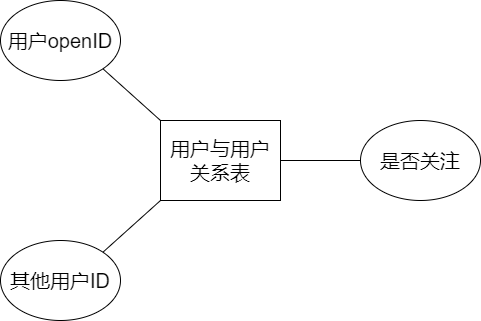

The diagram above was exported from draw.io. Its source (the exported page's mxGraphModel, read from the mxfile embedded in the PNG):
<mxGraphModel dx="1121" dy="2934" grid="1" gridSize="10" guides="1" tooltips="1" connect="1" arrows="1" fold="1" page="1" pageScale="1" pageWidth="827" pageHeight="1169" math="0" shadow="0">
  <root>
    <mxCell id="0" />
    <mxCell id="1" parent="0" />
    <mxCell id="2" value="用户与用户关系表" style="rounded=0;whiteSpace=wrap;html=1;fontSize=20;" vertex="1" parent="1">
      <mxGeometry x="240" y="-2160" width="120" height="80" as="geometry" />
    </mxCell>
    <mxCell id="3" value="用户openID" style="ellipse;whiteSpace=wrap;html=1;fontSize=20;" vertex="1" parent="1">
      <mxGeometry x="80" y="-2280" width="120" height="80" as="geometry" />
    </mxCell>
    <mxCell id="5" value="是否关注" style="ellipse;whiteSpace=wrap;html=1;fontSize=20;" vertex="1" parent="1">
      <mxGeometry x="440" y="-2160" width="120" height="80" as="geometry" />
    </mxCell>
    <mxCell id="6" value="其他用户ID" style="ellipse;whiteSpace=wrap;html=1;fontSize=20;" vertex="1" parent="1">
      <mxGeometry x="80" y="-2040" width="120" height="80" as="geometry" />
    </mxCell>
    <mxCell id="7" value="" style="endArrow=none;html=1;fontSize=20;entryX=0;entryY=0.5;entryDx=0;entryDy=0;exitX=1;exitY=0.5;exitDx=0;exitDy=0;" edge="1" parent="1" source="2" target="5">
      <mxGeometry width="50" height="50" relative="1" as="geometry">
        <mxPoint x="400" y="-2120" as="sourcePoint" />
        <mxPoint x="520" y="-2240" as="targetPoint" />
      </mxGeometry>
    </mxCell>
    <mxCell id="9" value="" style="endArrow=none;html=1;fontSize=20;entryX=0;entryY=1;entryDx=0;entryDy=0;exitX=1;exitY=0;exitDx=0;exitDy=0;" edge="1" parent="1" source="6" target="2">
      <mxGeometry width="50" height="50" relative="1" as="geometry">
        <mxPoint x="450" y="-2070" as="sourcePoint" />
        <mxPoint x="570" y="-2190" as="targetPoint" />
      </mxGeometry>
    </mxCell>
    <mxCell id="10" value="" style="endArrow=none;html=1;fontSize=20;entryX=1;entryY=1;entryDx=0;entryDy=0;exitX=0;exitY=0;exitDx=0;exitDy=0;" edge="1" parent="1" source="2" target="3">
      <mxGeometry width="50" height="50" relative="1" as="geometry">
        <mxPoint x="460" y="-2060" as="sourcePoint" />
        <mxPoint x="580" y="-2180" as="targetPoint" />
      </mxGeometry>
    </mxCell>
  </root>
</mxGraphModel>